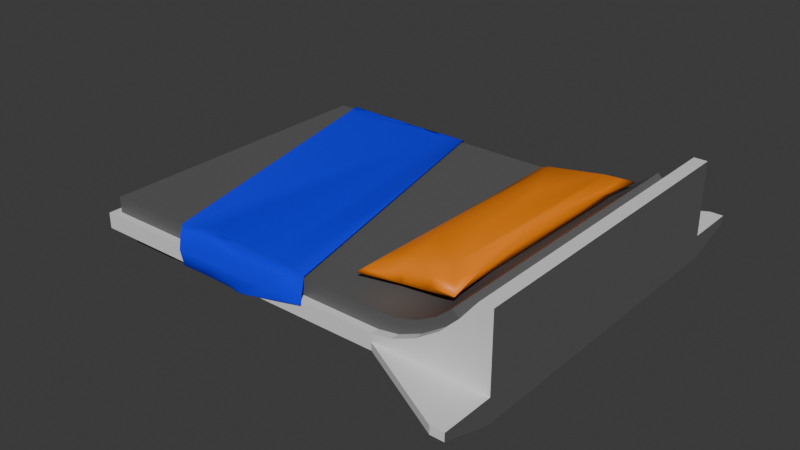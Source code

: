 # Source: bed5.blend  (saved by Blender 4.1.24; exported with 4.5.12 LTS)
import bpy
from mathutils import Matrix  # noqa: F401  (used for matrix-valued properties, if any)

bpy.ops.wm.read_factory_settings(use_empty=True)
scene = bpy.context.scene
scene.name = 'Scene'

# ---- collections
col_collection = bpy.data.collections.new('Collection'); scene.collection.children.link(col_collection)

# ---- materials (node trees are filled in below, after node groups)
mat_material = bpy.data.materials.new('Material')
mat_material.alpha_threshold = 0.0
mat_material.use_transparent_shadow = False
mat_material.roughness = 0.5
mat_material.line_color = (0.0, 0.0, 0.0, 1.0)
mat_material_001 = bpy.data.materials.new('Material.001')
mat_material_001.use_transparent_shadow = False
mat_material_002 = bpy.data.materials.new('Material.002')
mat_material_002.use_transparent_shadow = False
mat_material_003 = bpy.data.materials.new('Material.003')
mat_material_003.use_transparent_shadow = False

# ---- material node trees
mat_material.use_nodes = True; mat_material.node_tree.nodes.clear()
_N = mat_material.node_tree.nodes; _L = mat_material.node_tree.links
n0 = _N.new('ShaderNodeOutputMaterial'); n0.name = 'Material Output'; n0.location = (300, 300)
n1 = _N.new('ShaderNodeBsdfPrincipled'); n1.name = 'Principled BSDF'; n1.location = (10, 300)
n1.inputs[0].default_value = (0.0, 0.0, 1.0, 1.0)
n1.inputs[3].default_value = 1.45
_L.new(n1.outputs[0], n0.inputs[0])
n0.is_active_output = True
mat_material_001.use_nodes = True; mat_material_001.node_tree.nodes.clear()
_N = mat_material_001.node_tree.nodes; _L = mat_material_001.node_tree.links
n0 = _N.new('ShaderNodeBsdfPrincipled'); n0.name = 'Principled BSDF'; n0.location = (10, 300)
n0.inputs[0].default_value = (0.116, 0.116, 0.116, 0.3)
n1 = _N.new('ShaderNodeOutputMaterial'); n1.name = 'Material Output'; n1.location = (300, 300)
_L.new(n0.outputs[0], n1.inputs[0])
n1.is_active_output = True
mat_material_002.use_nodes = True; mat_material_002.node_tree.nodes.clear()
_N = mat_material_002.node_tree.nodes; _L = mat_material_002.node_tree.links
n0 = _N.new('ShaderNodeBsdfPrincipled'); n0.name = 'Principled BSDF'; n0.location = (10, 300)
n0.inputs[0].default_value = (1.0, 0.25, 0.0, 1.0)
n1 = _N.new('ShaderNodeOutputMaterial'); n1.name = 'Material Output'; n1.location = (300, 300)
_L.new(n0.outputs[0], n1.inputs[0])
n1.is_active_output = True
mat_material_003.use_nodes = True; mat_material_003.node_tree.nodes.clear()
_N = mat_material_003.node_tree.nodes; _L = mat_material_003.node_tree.links
n0 = _N.new('ShaderNodeBsdfPrincipled'); n0.name = 'Principled BSDF'; n0.location = (10, 300)
n1 = _N.new('ShaderNodeOutputMaterial'); n1.name = 'Material Output'; n1.location = (300, 300)
_L.new(n0.outputs[0], n1.inputs[0])
n1.is_active_output = True

# ---- world
world_world = bpy.data.worlds.new('World'); scene.world = world_world
world_world.use_nodes = True; world_world.node_tree.nodes.clear()
_N = world_world.node_tree.nodes; _L = world_world.node_tree.links
n0 = _N.new('ShaderNodeOutputWorld'); n0.name = 'World Output'; n0.location = (300, 300)
n1 = _N.new('ShaderNodeBackground'); n1.name = 'Background'; n1.location = (10, 300)
n1.inputs[0].default_value = (0.05088, 0.05088, 0.05088, 1.0)
_L.new(n1.outputs[0], n0.inputs[0])
n0.is_active_output = True
world_world.color = (0.05088, 0.05088, 0.05088)
world_world.use_sun_shadow = False
world_world.sun_shadow_jitter_overblur = 0.0

# ---- meshes
me_cube_001 = bpy.data.meshes.new('Cube.001')
me_cube_001.from_pydata([(-3.7, -2.754, -0.15), (4.0, -3.054, -0.45), (4.0, -3.054, 1.4), (-0.375, -2.754, -0.15), (3.698, -3.054, 1.022), (2.125, -3.054, 0.15), (3.364, -3.054, 0.6885), (2.948, -3.054, 0.4055), (2.513, -3.054, 0.2164), (4.25, -3.054, -0.45), (4.25, -3.054, 1.4), (2.125, -3.054, 0.0), (4.25, -3.054, 0.0), (4.0, -4.054, 0.0), (4.0, -4.054, -0.15), (4.25, -4.054, 0.0), (4.25, -4.054, -0.15), (-4.0, -3.054, 0.15), (-4.0, 0.0, -0.15), (4.0, 0.0, -0.45), (4.0, 0.0, 1.4), (2.125, 0.0, -0.15), (2.125, 0.0, 0.15), (2.513, 0.0, 0.2164), (2.948, 0.0, 0.4055), (3.364, 0.0, 0.6885), (3.698, 0.0, 1.022), (4.25, 0.0, -0.45), (4.25, 0.0, 1.4), (-4.0, 0.0, 0.15), (-4.0, -3.054, -0.15), (-3.7, -2.5, -0.15), (2.125, -3.054, -0.15), (-0.375, -2.5, -0.15), (-3.7, -2.5, -0.45), (-3.7, -2.754, -0.45), (-0.9375, -3.054, 0.15), (-0.9375, 0.0, 0.15), (-1.304, -2.5, -0.3176), (-2.783, -2.5, -0.45), (-2.041, -2.5, -0.4112), (-2.783, -2.754, -0.45), (-1.304, -2.754, -0.3176), (-2.041, -2.754, -0.4112)], [], [(20, 2, 10, 28), (32, 11, 12, 10, 2, 4, 6, 7, 8, 5, 36, 17, 30), (43, 42, 3, 0, 35, 41), (22, 5, 8, 23), (23, 8, 7, 24), (24, 7, 6, 25), (25, 6, 4, 26), (20, 26, 4, 2), (27, 28, 10, 12, 15, 16, 9), (32, 1, 14), (21, 19, 1, 32), (13, 11, 32, 14), (13, 14, 16, 15), (1, 9, 16, 14), (37, 29, 17, 36), (30, 17, 29, 18), (1, 19, 27, 9), (31, 0, 30, 18), (3, 33, 31, 18, 21, 32, 30, 0), (0, 31, 34, 35), (38, 33, 3, 42), (40, 39, 34, 31, 33, 38), (22, 37, 36, 5), (38, 42, 43, 40), (40, 43, 41, 39), (34, 39, 41, 35), (12, 11, 13, 15)])
me_cube_001.polygons.foreach_set('material_index', [3, 3, 1, 3, 3, 3, 3, 3, 1, 1, 1, 3, 3, 1, 3, 3, 1, 3, 3, 1, 1, 1, 3, 1, 1, 1, 3])
_uv = me_cube_001.uv_layers.new(name='UVMap')
_uv.uv.foreach_set('vector', [0.625, 0.625, 0.625, 0.75, 0.625, 0.75, 0.625, 0.625, 0.375, 0.8086, 0.5, 0.8086, 0.3992, 0.75, 0.625, 0.75, 0.625, 0.75, 0.625, 0.7812, 1.074, 0.7699, 0.625, 0.7829, 0.625, 0.7965, 0.625, 0.8086, 0.625, 0.9043, 0.625, 1.0, 0.375, 1.0, 0.2206, 0.6927, 0.2436, 0.6927, 0.2727, 0.6927, 0.1688, 0.6927, 0.1688, 0.6927, 0.1974, 0.6927, 0.6836, 0.625, 0.6836, 0.75, 0.6715, 0.75, 0.6715, 0.625, 0.6715, 0.625, 0.6715, 0.75, 0.6562, 0.75, 0.6562, 0.625, 0.6562, 0.625, 0.6562, 0.75, 0.6436, 0.75, 0.6436, 0.625, 0.6436, 0.625, 0.6436, 0.75, 0.6344, 0.75, 0.6344, 0.625, 0.625, 0.625, 0.6344, 0.625, 0.6344, 0.75, 0.625, 0.75, 0.375, 0.625, 0.625, 0.625, 0.625, 0.75, 0.3992, 0.75, 0.3992, 0.75, 0.375, 0.75, 0.375, 0.75, 0.3164, 0.75, 0.375, 0.75, 0.375, 0.75, 0.3164, 0.625, 0.375, 0.625, 0.375, 0.75, 0.3164, 0.75, 0.3992, 0.75, 0.5, 0.8086, 0.375, 0.8086, 0.375, 0.75, 0.3992, 0.75, 0.375, 0.75, 0.375, 0.75, 0.3992, 0.75, 0.375, 0.75, 0.375, 0.75, 0.375, 0.75, 0.375, 0.75, 0.7793, 0.625, 0.875, 0.625, 0.875, 0.75, 0.7793, 0.75, 0.375, 0.0, 0.625, 0.0, 0.625, 0.125, 0.375, 0.125, 0.375, 0.75, 0.375, 0.625, 0.375, 0.625, 0.375, 0.75, 0.1688, 0.6823, 0.1688, 0.6927, 0.125, 0.75, 0.125, 0.625, 0.2727, 0.6927, 0.2727, 0.6823, 0.1688, 0.6823, 0.125, 0.625, 0.3164, 0.625, 0.3164, 0.75, 0.125, 0.75, 0.1688, 0.6927, 0.1688, 0.6927, 0.1688, 0.6823, 0.1688, 0.6823, 0.1688, 0.6927, 0.2436, 0.6823, 0.2727, 0.6823, 0.2727, 0.6927, 0.2436, 0.6927, 0.2208, 0.6823, 0.1974, 0.6823, 0.1688, 0.6823, 0.1688, 0.6823, 0.2727, 0.6823, 0.2436, 0.6823, 0.6836, 0.625, 0.7793, 0.625, 0.7793, 0.75, 0.6836, 0.75, 0.2436, 0.6823, 0.2436, 0.6927, 0.2207, 0.6927, 0.2207, 0.6823, 0.2207, 0.6823, 0.2207, 0.6927, 0.1974, 0.6927, 0.1974, 0.6823, 0.1688, 0.6823, 0.1974, 0.6823, 0.1974, 0.6927, 0.1688, 0.6927, 0.3992, 0.75, 0.5, 0.8086, 0.3992, 0.75, 0.3992, 0.75])
me_cube_001.materials.append(mat_material)
me_cube_001.materials.append(mat_material_001)
me_cube_001.materials.append(mat_material_002)
me_cube_001.materials.append(mat_material_003)
me_cube_001.update()
me_cube_002 = bpy.data.meshes.new('Cube.002')
me_cube_002.from_pydata([(-3.847, -2.902, -0.05), (-3.847, -2.902, 0.25), (-3.847, 2.902, -0.05), (-3.847, 2.902, 0.25), (2.125, -2.902, -0.05), (2.125, -2.902, 0.25), (2.125, 2.902, -0.05), (2.125, 2.902, 0.25), (2.125, 2.902, 0.25), (2.125, 2.902, -0.05), (2.125, -2.902, -0.05), (2.125, -2.902, 0.25), (2.496, 2.902, 0.2836), (2.558, 2.902, -0.009958), (2.558, -2.902, -0.009958), (2.496, -2.902, 0.2836), (2.853, 2.902, 0.3928), (2.973, 2.902, 0.1181), (2.973, -2.902, 0.1181), (2.853, -2.902, 0.3928), (3.179, 2.902, 0.5729), (3.353, 2.902, 0.3288), (3.353, -2.902, 0.3288), (3.179, -2.902, 0.5729), (3.461, 2.902, 0.8161), (3.682, 2.902, 0.6132), (3.682, -2.902, 0.6132), (3.461, -2.902, 0.8161)], [], [(0, 1, 3, 2), (2, 3, 7, 6), (6, 7, 8, 9), (4, 5, 1, 0), (2, 6, 4, 0), (7, 3, 1, 5), (11, 10, 14, 15), (5, 4, 10, 11), (4, 6, 9, 10), (7, 5, 11, 8), (12, 15, 19, 16), (10, 9, 13, 14), (8, 11, 15, 12), (9, 8, 12, 13), (16, 19, 23, 20), (13, 12, 16, 17), (15, 14, 18, 19), (14, 13, 17, 18), (23, 22, 26, 27), (17, 16, 20, 21), (19, 18, 22, 23), (18, 17, 21, 22), (25, 24, 27, 26), (22, 21, 25, 26), (20, 23, 27, 24), (21, 20, 24, 25)])
me_cube_002.polygons.foreach_set('use_smooth', [True] * 26)
_k = set([(0, 1), (0, 2), (0, 4), (1, 3), (1, 5), (2, 3), (2, 6), (3, 7), (4, 5), (4, 6), (6, 7), (8, 9), (8, 12), (9, 10), (9, 13), (10, 11), (10, 14), (11, 15), (12, 16), (13, 17), (14, 18), (15, 19), (16, 20), (17, 21), (18, 22), (19, 23), (20, 24), (21, 25), (22, 26), (23, 27), (24, 25), (24, 27), (25, 26), (26, 27)])
me_cube_002.attributes.new('sharp_edge', 'BOOLEAN', 'EDGE').data.foreach_set('value', [ (min(e.vertices), max(e.vertices)) in _k for e in me_cube_002.edges])
_uv = me_cube_002.uv_layers.new(name='UVMap')
_uv.uv.foreach_set('vector', [0.375, 0.0, 0.625, 0.0, 0.625, 0.25, 0.375, 0.25, 0.375, 0.25, 0.625, 0.25, 0.625, 0.5, 0.375, 0.5, 0.375, 0.5, 0.625, 0.5, 0.625, 0.5, 0.375, 0.5, 0.375, 0.75, 0.625, 0.75, 0.625, 1.0, 0.375, 1.0, 0.125, 0.5, 0.375, 0.5, 0.375, 0.75, 0.125, 0.75, 0.625, 0.5, 0.875, 0.5, 0.875, 0.75, 0.625, 0.75, 0.625, 0.75, 0.375, 0.75, 0.375, 0.75, 0.625, 0.75, 0.625, 0.75, 0.375, 0.75, 0.375, 0.75, 0.625, 0.75, 0.375, 0.75, 0.375, 0.5, 0.375, 0.5, 0.375, 0.75, 0.625, 0.5, 0.625, 0.75, 0.625, 0.75, 0.625, 0.5, 0.625, 0.5, 0.625, 0.75, 0.625, 0.75, 0.625, 0.5, 0.375, 0.75, 0.375, 0.5, 0.375, 0.5, 0.375, 0.75, 0.625, 0.5, 0.625, 0.75, 0.625, 0.75, 0.625, 0.5, 0.375, 0.5, 0.625, 0.5, 0.625, 0.5, 0.375, 0.5, 0.625, 0.5, 0.625, 0.75, 0.625, 0.75, 0.625, 0.5, 0.375, 0.5, 0.625, 0.5, 0.625, 0.5, 0.375, 0.5, 0.625, 0.75, 0.375, 0.75, 0.375, 0.75, 0.625, 0.75, 0.375, 0.75, 0.375, 0.5, 0.375, 0.5, 0.375, 0.75, 0.625, 0.75, 0.375, 0.75, 0.375, 0.75, 0.625, 0.75, 0.375, 0.5, 0.625, 0.5, 0.625, 0.5, 0.375, 0.5, 0.625, 0.75, 0.375, 0.75, 0.375, 0.75, 0.625, 0.75, 0.375, 0.75, 0.375, 0.5, 0.375, 0.5, 0.375, 0.75, 0.375, 0.5, 0.625, 0.5, 0.625, 0.75, 0.375, 0.75, 0.375, 0.75, 0.375, 0.5, 0.375, 0.5, 0.375, 0.75, 0.625, 0.5, 0.625, 0.75, 0.625, 0.75, 0.625, 0.5, 0.375, 0.5, 0.625, 0.5, 0.625, 0.5, 0.375, 0.5])
me_cube_002.materials.append(mat_material_001)
me_cube_002.update()
me_plane = bpy.data.meshes.new('Plane')
me_plane.from_pydata([(0.9617, -2.506, 0.4128), (-0.7397, -1.197, 0.4103), (0.8205, 1.645, 0.4156), (1.011, 2.486, 0.3986), (-0.7731, 1.777, 0.4047), (-0.7033, 0.6873, 0.4141), (0.7782, -1.554, 0.4402), (0.7399, -0.3445, 0.4113), (-0.9555, -2.476, 0.4076), (-0.454, -2.375, 0.4004), (-0.033, -2.355, 0.4053), (0.2623, -2.268, 0.2498), (0.4347, -2.379, 0.3874), (0.3237, 2.232, 0.249), (0.1205, 2.331, 0.3361), (-0.2235, 2.287, 0.3529), (-0.3983, 2.379, 0.3845), (-0.9223, 2.506, 0.3924), (0.5506, 2.395, 0.4265), (0.809, -2.307, 0.5189), (0.3076, -2.264, 0.5369), (-0.203, -2.246, 0.533), (-0.8477, -2.415, 0.4753), (0.5767, -1.998, 0.6426), (-0.1668, -2.031, 0.6638), (-0.5992, -2.001, 0.6225), (-0.172, -1.39, 0.7463), (0.6593, -0.009192, 0.559), (0.3326, -0.8222, 0.7494), (-0.7635, -1.547, 0.4708), (-0.5827, 0.6287, 0.6082), (-0.3257, 0.295, 0.7413), (-0.03334, 1.166, 0.7728), (0.2168, 0.694, 0.7701), (-0.424, 2.038, 0.6557), (0.8554, 2.285, 0.5158), (-0.7406, 2.237, 0.5327), (0.6502, 2.114, 0.6175), (0.2948, 2.254, 0.5144), (-0.1947, 2.254, 0.5478), (-0.7249, 2.421, 0.4682), (-0.2589, -2.261, 0.264), (-0.7889, -2.264, 0.2837), (0.2001, -2.066, 0.1452), (0.8698, -2.441, 0.3481), (0.2112, -1.701, 0.09047), (0.5918, -2.001, 0.1816), (0.6985, -1.275, 0.271), (-0.5708, -1.943, 0.1741), (-0.6646, -1.048, 0.2717), (-0.317, 0.8021, 0.0877), (0.3894, 1.285, 0.09687), (0.7456, 1.072, 0.3114), (-0.5529, 2.095, 0.1907), (0.2508, 1.991, 0.1331), (-0.6899, 2.142, 0.2623), (-0.304, 2.211, 0.2224), (0.7275, 2.207, 0.2384)], [], [(6, 27, 19), (27, 2, 35), (52, 7, 47), (55, 56, 53), (53, 56, 54), (13, 57, 54), (54, 51, 50), (4, 55, 5), (55, 53, 49), (53, 50, 48), (50, 51, 45), (1, 49, 42), (1, 42, 8), (42, 48, 43), (41, 43, 11), (11, 44, 12), (37, 18, 38), (37, 35, 18), (4, 36, 17), (32, 37, 34), (30, 4, 5), (33, 37, 32), (34, 36, 30), (32, 34, 31), (1, 30, 5), (27, 37, 23), (28, 32, 26), (22, 25, 29), (23, 26, 24), (22, 29, 8), (20, 21, 10), (13, 14, 38), (9, 22, 8), (10, 21, 41), (12, 0, 20), (15, 16, 39), (35, 3, 18), (13, 18, 57), (0, 44, 6), (44, 7, 6), (52, 2, 7), (1, 8, 29), (19, 0, 6), (6, 7, 27), (27, 7, 2), (2, 3, 35), (47, 7, 44), (52, 57, 2), (57, 3, 2), (4, 17, 55), (54, 56, 14), (14, 13, 54), (46, 44, 11, 43), (51, 54, 57), (53, 54, 50), (5, 55, 49), (49, 53, 48), (51, 57, 46), (46, 57, 52), (1, 5, 49), (46, 52, 47), (45, 51, 46), (48, 50, 45), (42, 49, 48), (46, 47, 44), (48, 45, 43), (45, 46, 43), (41, 42, 43), (41, 9, 8, 42), (39, 40, 36, 34), (10, 41, 11), (38, 39, 34, 37), (24, 25, 22, 21), (4, 30, 36), (37, 27, 35), (31, 34, 30), (33, 28, 37), (28, 33, 32), (23, 37, 28), (31, 26, 32), (1, 29, 30), (30, 25, 31), (25, 26, 31), (29, 25, 30), (23, 28, 26), (19, 27, 23), (25, 24, 26), (39, 38, 14, 15), (21, 20, 24), (20, 23, 24), (20, 19, 23), (22, 9, 21), (0, 19, 20), (18, 13, 38), (44, 0, 12), (41, 21, 9), (10, 11, 20), (11, 12, 20), (56, 55, 17, 16), (16, 17, 40), (17, 36, 40), (39, 16, 40), (56, 16, 15), (56, 15, 14), (57, 18, 3)])
me_plane.polygons.foreach_set('use_smooth', [True] * 105)
_uv = me_plane.uv_layers.new(name='UVMap')
_uv.uv.foreach_set('vector', [1.0, 0.1919, 0.9091, 0.4999, 0.907, 0.04072, 0.9091, 0.4999, 1.0, 0.8346, 0.9147, 0.9574, 0.9531, 0.7228, 1.0, 0.4326, 0.9091, 0.2454, 0.09091, 0.9296, 0.328, 0.96, 0.1954, 0.9096, 0.1954, 0.9096, 0.328, 0.96, 0.6118, 0.9079, 0.6648, 0.9746, 0.8662, 0.9346, 0.6118, 0.9079, 0.6118, 0.9079, 0.684, 0.7674, 0.4, 0.6911, 0.0, 0.8541, 0.09091, 0.9296, 0.0, 0.6383, 0.09091, 0.9296, 0.1954, 0.9096, 0.09091, 0.2885, 0.1954, 0.9096, 0.4, 0.6911, 0.3329, 0.1486, 0.4, 0.6911, 0.684, 0.7674, 0.562, 0.174, 0.0, 0.26, 0.09091, 0.2885, 0.1086, 0.04516, 0.0, 0.26, 0.1086, 0.04516, 0.003021, 0.001886, 0.1086, 0.04516, 0.3329, 0.1486, 0.5997, 0.08, 0.366, 0.008994, 0.5997, 0.08, 0.6569, 0.02551, 0.6569, 0.02551, 0.908, 0.01226, 0.7263, 0.0, 0.7726, 0.8868, 0.7282, 0.9969, 0.6204, 0.9911, 0.7726, 0.8868, 0.9147, 0.9574, 0.7282, 0.9969, 0.0, 0.8541, 0.1167, 0.9493, 0.001896, 0.9987, 0.476, 0.7329, 0.7726, 0.8868, 0.3249, 0.8959, 0.1082, 0.6246, 0.0, 0.8541, 0.0, 0.6383, 0.5958, 0.6409, 0.7726, 0.8868, 0.476, 0.7329, 0.3249, 0.8959, 0.1167, 0.9493, 0.1082, 0.6246, 0.476, 0.7329, 0.3249, 0.8959, 0.3126, 0.56, 0.0, 0.26, 0.1082, 0.6246, 0.0, 0.6383, 0.9091, 0.4999, 0.7726, 0.8868, 0.7718, 0.105, 0.6646, 0.3261, 0.476, 0.7329, 0.4227, 0.2216, 0.09525, 0.01026, 0.2131, 0.1019, 0.02292, 0.1881, 0.7718, 0.105, 0.4227, 0.2216, 0.4204, 0.08557, 0.09525, 0.01026, 0.02292, 0.1881, 0.003021, 0.001886, 0.666, 0.01082, 0.3708, 0.01963, 0.4894, 0.0, 0.6648, 0.9746, 0.5455, 0.9951, 0.6204, 0.9911, 0.2692, 0.0, 0.09525, 0.01026, 0.003021, 0.001886, 0.4894, 0.0, 0.3708, 0.01963, 0.366, 0.008994, 0.7263, 0.0, 0.9978, 0.001004, 0.666, 0.01082, 0.3665, 1.0, 0.2751, 1.0, 0.3536, 0.9816, 0.9147, 0.9574, 0.9954, 1.0, 0.7282, 0.9969, 0.6648, 0.9746, 0.7282, 0.9969, 0.8662, 0.9346, 0.9978, 0.001004, 0.908, 0.01226, 1.0, 0.1919, 0.908, 0.01226, 1.0, 0.4326, 1.0, 0.1919, 0.9531, 0.7228, 1.0, 0.8346, 1.0, 0.4326, 0.0, 0.26, 0.003021, 0.001886, 0.02292, 0.1881, 0.907, 0.04072, 0.9978, 0.001004, 1.0, 0.1919, 1.0, 0.1919, 1.0, 0.4326, 0.9091, 0.4999, 0.9091, 0.4999, 1.0, 0.4326, 1.0, 0.8346, 1.0, 0.8346, 0.9954, 1.0, 0.9147, 0.9574, 0.9091, 0.2454, 1.0, 0.4326, 0.908, 0.01226, 0.9531, 0.7228, 0.8662, 0.9346, 1.0, 0.8346, 0.8662, 0.9346, 0.9954, 1.0, 1.0, 0.8346, 0.0, 0.8541, 0.001896, 0.9987, 0.09091, 0.9296, 0.6118, 0.9079, 0.328, 0.96, 0.5455, 0.9951, 0.5455, 0.9951, 0.6648, 0.9746, 0.6118, 0.9079, 0.8022, 0.1032, 0.908, 0.01226, 0.6569, 0.02551, 0.5997, 0.08, 0.684, 0.7674, 0.6118, 0.9079, 0.8662, 0.9346, 0.1954, 0.9096, 0.6118, 0.9079, 0.4, 0.6911, 0.0, 0.6383, 0.09091, 0.9296, 0.09091, 0.2885, 0.09091, 0.2885, 0.1954, 0.9096, 0.3329, 0.1486, 0.684, 0.7674, 0.8662, 0.9346, 0.8022, 0.1032, 0.8022, 0.1032, 0.8662, 0.9346, 0.9531, 0.7228, 0.0, 0.26, 0.0, 0.6383, 0.09091, 0.2885, 0.8022, 0.1032, 0.9531, 0.7228, 0.9091, 0.2454, 0.562, 0.174, 0.684, 0.7674, 0.8022, 0.1032, 0.3329, 0.1486, 0.4, 0.6911, 0.562, 0.174, 0.1086, 0.04516, 0.09091, 0.2885, 0.3329, 0.1486, 0.8022, 0.1032, 0.9091, 0.2454, 0.908, 0.01226, 0.3329, 0.1486, 0.562, 0.174, 0.5997, 0.08, 0.562, 0.174, 0.8022, 0.1032, 0.5997, 0.08, 0.366, 0.008994, 0.1086, 0.04516, 0.5997, 0.08, 0.366, 0.008994, 0.2692, 0.0, 0.003021, 0.001886, 0.1086, 0.04516, 0.3536, 0.9816, 0.09459, 0.9969, 0.1167, 0.9493, 0.3249, 0.8959, 0.4894, 0.0, 0.366, 0.008994, 0.6569, 0.02551, 0.6204, 0.9911, 0.3536, 0.9816, 0.3249, 0.8959, 0.7726, 0.8868, 0.4204, 0.08557, 0.2131, 0.1019, 0.09525, 0.01026, 0.3708, 0.01963, 0.0, 0.8541, 0.1082, 0.6246, 0.1167, 0.9493, 0.7726, 0.8868, 0.9091, 0.4999, 0.9147, 0.9574, 0.3126, 0.56, 0.3249, 0.8959, 0.1082, 0.6246, 0.5958, 0.6409, 0.6646, 0.3261, 0.7726, 0.8868, 0.6646, 0.3261, 0.5958, 0.6409, 0.476, 0.7329, 0.7718, 0.105, 0.7726, 0.8868, 0.6646, 0.3261, 0.3126, 0.56, 0.4227, 0.2216, 0.476, 0.7329, 0.0, 0.26, 0.02292, 0.1881, 0.1082, 0.6246, 0.1082, 0.6246, 0.2131, 0.1019, 0.3126, 0.56, 0.2131, 0.1019, 0.4227, 0.2216, 0.3126, 0.56, 0.02292, 0.1881, 0.2131, 0.1019, 0.1082, 0.6246, 0.7718, 0.105, 0.6646, 0.3261, 0.4227, 0.2216, 0.907, 0.04072, 0.9091, 0.4999, 0.7718, 0.105, 0.2131, 0.1019, 0.4204, 0.08557, 0.4227, 0.2216, 0.3536, 0.9816, 0.6204, 0.9911, 0.5455, 0.9951, 0.3665, 1.0, 0.3708, 0.01963, 0.666, 0.01082, 0.4204, 0.08557, 0.666, 0.01082, 0.7718, 0.105, 0.4204, 0.08557, 0.666, 0.01082, 0.907, 0.04072, 0.7718, 0.105, 0.09525, 0.01026, 0.2692, 0.0, 0.3708, 0.01963, 0.9978, 0.001004, 0.907, 0.04072, 0.666, 0.01082, 0.7282, 0.9969, 0.6648, 0.9746, 0.6204, 0.9911, 0.908, 0.01226, 0.9978, 0.001004, 0.7263, 0.0, 0.366, 0.008994, 0.3708, 0.01963, 0.2692, 0.0, 0.4894, 0.0, 0.6569, 0.02551, 0.666, 0.01082, 0.6569, 0.02551, 0.7263, 0.0, 0.666, 0.01082, 0.328, 0.96, 0.09091, 0.9296, 0.001896, 0.9987, 0.2751, 1.0, 0.2751, 1.0, 0.001896, 0.9987, 0.09459, 0.9969, 0.001896, 0.9987, 0.1167, 0.9493, 0.09459, 0.9969, 0.3536, 0.9816, 0.2751, 1.0, 0.09459, 0.9969, 0.328, 0.96, 0.2751, 1.0, 0.3665, 1.0, 0.328, 0.96, 0.3665, 1.0, 0.5455, 0.9951, 0.8662, 0.9346, 0.7282, 0.9969, 0.9954, 1.0])
me_plane.materials.append(mat_material_002)
me_plane.update()
me_plane_001 = bpy.data.meshes.new('Plane.001')
me_plane_001.from_pydata([(-0.1368, -0.6577, -1.53), (0.9083, 0.7334, -0.8145), (-0.903, 0.8274, -0.1998), (-0.3371, -0.7148, -0.909), (-0.3134, -0.7331, -1.026), (-0.2731, -0.7485, -1.209), (-0.221, -0.7346, -1.403), (0.1336, -0.6881, -1.495), (0.4707, -0.7281, -1.458), (0.5575, -0.7386, -1.447), (0.6674, -0.7533, -1.446), (0.8321, -0.7719, -1.417), (1.024, -0.7813, -1.371), (1.474, -0.8083, -1.266), (1.763, -0.8236, -1.199), (1.121, 0.7778, -0.2665), (0.9734, 0.7799, -0.774), (0.7502, 0.764, -0.8585), (0.6171, 0.7841, -0.8439), (0.271, 0.8355, -0.8184), (0.07078, 0.8591, -0.7808), (-0.7327, 0.894, -0.5836), (-0.9757, 0.9075, -0.5291), (-0.1634, -0.6773, -1.468), (0.1137, -0.726, -1.428), (0.2791, -0.702, -1.462), (0.5493, -0.773, -1.356), (1.195, -0.8, -1.177), (1.7, -0.7839, -0.9005), (0.2006, -0.7556, -1.388), (1.289, -0.7885, -1.048), (1.514, -0.7863, -0.9136), (0.4921, -0.7753, -1.181), (0.5642, -0.7586, -1.043), (1.137, -0.7729, -0.9177), (1.455, -0.7565, -0.8867), (0.01917, -0.7363, -1.029), (0.78, -0.7564, -0.9071), (1.132, -0.7408, -0.8901), (0.426, -0.7444, -0.9088), (0.7235, -0.7283, -0.8846), (0.06981, -0.7344, -0.9226), (0.08942, -0.7223, -0.9), (0.3437, -0.7179, -0.8803), (-0.02193, -0.7065, -0.8794), (0.4667, -0.7078, -0.8921), (0.03221, -0.6678, -0.8805), (-0.885, 0.7671, -0.2367), (0.7482, 0.7636, -0.2031), (0.8135, 0.7453, -0.2101), (1.135, 0.7485, -0.2072), (0.4898, 0.7557, -0.202), (0.1276, 0.7688, -0.2047), (0.3673, 0.7739, -0.2042), (0.5467, 0.7837, -0.2228), (-0.3352, 0.79, -0.2075), (0.0118, 0.7916, -0.2053), (0.2152, 0.8001, -0.2287), (0.8169, 0.7887, -0.3147), (-0.5993, 0.7947, -0.2009), (-0.3271, 0.8071, -0.2096), (0.404, 0.8118, -0.3392), (0.7482, 0.8288, -0.4426), (-0.7123, 0.8201, -0.2058), (0.09287, 0.8458, -0.4169), (0.4705, 0.8513, -0.6448), (1.042, 0.8303, -0.6356), (1.015, 0.8141, -0.7178), (-0.3927, 0.8667, -0.4355), (0.527, 0.8406, -0.7158), (0.7931, 0.7572, -0.8533)], [], [(24, 29, 6), (28, 31, 30), (30, 34, 33), (32, 36, 5), (33, 37, 39), (34, 38, 37), (41, 43, 42), (45, 40, 37, 38, 35, 28, 50, 49, 47, 3, 46), (47, 49, 53), (47, 53, 52), (47, 52, 55), (49, 48, 51), (51, 54, 53), (58, 15, 62), (47, 59, 63), (55, 60, 59), (58, 62, 61), (62, 65, 64), (63, 68, 22), (64, 21, 68), (67, 17, 18), (0, 24, 23), (8, 26, 29), (13, 27, 12), (14, 27, 13), (65, 19, 20), (68, 21, 22), (24, 25, 29), (32, 26, 27), (26, 11, 27), (11, 12, 27), (27, 28, 30), (30, 31, 34), (6, 29, 5), (29, 32, 5), (33, 34, 37), (34, 31, 35), (32, 33, 36), (34, 35, 38), (31, 28, 35), (40, 39, 37), (4, 36, 41), (43, 41, 39), (39, 40, 45), (44, 41, 42), (42, 43, 45), (43, 39, 45), (46, 44, 42), (42, 45, 46), (51, 53, 49), (49, 50, 48), (55, 52, 56), (51, 48, 54), (54, 48, 58), (48, 15, 58), (52, 53, 57), (61, 54, 58), (47, 55, 59), (60, 55, 56), (64, 56, 61), (56, 57, 61), (15, 66, 62), (63, 59, 60), (68, 60, 64), (60, 56, 64), (61, 62, 64), (68, 63, 60), (62, 67, 65), (62, 66, 67), (2, 63, 22), (64, 65, 21), (65, 20, 21), (69, 67, 18), (70, 67, 16), (0, 7, 24), (7, 25, 24), (25, 8, 29), (8, 9, 26), (9, 10, 26), (26, 10, 11), (14, 28, 27), (1, 70, 16), (65, 69, 19), (30, 33, 32, 27), (47, 63, 2), (24, 6, 23), (32, 29, 26), (33, 39, 41, 36), (4, 5, 36), (4, 41, 44, 3), (46, 3, 44), (15, 48, 50), (57, 56, 52), (54, 57, 53), (61, 57, 54), (67, 69, 65), (70, 17, 67), (18, 19, 69)])
me_plane_001.polygons.foreach_set('use_smooth', [True] * 98)
_uv = me_plane_001.uv_layers.new(name='UVMap')
_uv.uv.foreach_set('vector', [0.1494, 0.01837, 0.211, 0.0323, -0.0001718, 0.04716, 1.0, 0.0612, 0.9074, 0.06166, 0.7845, 0.04754, 0.7845, 0.04754, 0.7194, 0.0757, 0.4308, 0.07946, 0.3681, 0.05711, 0.1656, 0.1059, 0.003341, 0.0721, 0.4308, 0.07946, 0.5466, 0.09348, 0.3712, 0.109, 0.7194, 0.0757, 0.7216, 0.09674, 0.5466, 0.09348, 0.1982, 0.1205, 0.3378, 0.125, 0.2107, 0.1274, 0.404, 0.1329, 0.5212, 0.1146, 0.5466, 0.09348, 0.7216, 0.09674, 0.883, 0.08349, 1.0, 0.0612, 0.9994, 0.8421, 0.8386, 0.8421, 0.000373, 0.8994, 0.0008748, 0.1437, 0.1912, 0.1577, 0.000373, 0.8994, 0.8386, 0.8421, 0.6259, 0.8749, 0.000373, 0.8994, 0.6259, 0.8749, 0.5038, 0.873, 0.000373, 0.8994, 0.5038, 0.873, 0.2764, 0.8891, 0.8386, 0.8421, 0.8082, 0.857, 0.6806, 0.8594, 0.6806, 0.8594, 0.7146, 0.8752, 0.6259, 0.8749, 0.8525, 0.878, 1.0, 0.8617, 0.8486, 0.9132, 0.000373, 0.8994, 0.1468, 0.9063, 0.09503, 0.9214, 0.2764, 0.8891, 0.2846, 0.9069, 0.1468, 0.9063, 0.8525, 0.878, 0.8486, 0.9132, 0.6494, 0.8968, 0.8486, 0.9132, 0.7178, 0.9618, 0.5127, 0.926, 0.09503, 0.9214, 0.2825, 0.9567, 1.373e-06, 1.0, 0.5127, 0.926, 0.1246, 1.0, 0.2825, 0.9567, 1.001, 0.9531, 0.9064, 0.9999, 0.835, 1.0, 2.266e-05, 0.0, 0.1494, 0.01837, -7.876e-05, 0.01572, 0.3231, 0.0, 0.3922, 0.02385, 0.211, 0.0323, 0.8496, 0.0, 0.7216, 0.02552, 0.6148, 7.854e-05, 1.0, 0.0, 0.7216, 0.02552, 0.8496, 0.0, 0.7178, 0.9618, 0.6475, 1.0, 0.5417, 1.0, 0.2825, 0.9567, 0.1246, 1.0, 1.373e-06, 1.0, 0.1494, 0.01837, 0.2207, -2.549e-06, 0.211, 0.0323, 0.3681, 0.05711, 0.3922, 0.02385, 0.7216, 0.02552, 0.3922, 0.02385, 0.515, 3.671e-05, 0.7216, 0.02552, 0.515, 3.671e-05, 0.6148, 7.854e-05, 0.7216, 0.02552, 0.7216, 0.02552, 1.0, 0.0612, 0.7845, 0.04754, 0.7845, 0.04754, 0.9074, 0.06166, 0.7194, 0.0757, -0.0001718, 0.04716, 0.211, 0.0323, 0.003341, 0.0721, 0.211, 0.0323, 0.3681, 0.05711, 0.003341, 0.0721, 0.4308, 0.07946, 0.7194, 0.0757, 0.5466, 0.09348, 0.7194, 0.0757, 0.9074, 0.06166, 0.883, 0.08349, 0.3681, 0.05711, 0.4308, 0.07946, 0.1656, 0.1059, 0.7194, 0.0757, 0.883, 0.08349, 0.7216, 0.09674, 0.9074, 0.06166, 1.0, 0.0612, 0.883, 0.08349, 0.5212, 0.1146, 0.3712, 0.109, 0.5466, 0.09348, 6.118e-05, 0.1169, 0.1656, 0.1059, 0.1982, 0.1205, 0.3378, 0.125, 0.1982, 0.1205, 0.3712, 0.109, 0.3712, 0.109, 0.5212, 0.1146, 0.404, 0.1329, 0.1586, 0.1406, 0.1982, 0.1205, 0.2107, 0.1274, 0.2107, 0.1274, 0.3378, 0.125, 0.404, 0.1329, 0.3378, 0.125, 0.3712, 0.109, 0.404, 0.1329, 0.1912, 0.1577, 0.1586, 0.1406, 0.2107, 0.1274, 0.2107, 0.1274, 0.404, 0.1329, 0.1912, 0.1577, 0.6806, 0.8594, 0.6259, 0.8749, 0.8386, 0.8421, 0.8386, 0.8421, 0.9994, 0.8421, 0.8082, 0.857, 0.2764, 0.8891, 0.5038, 0.873, 0.4455, 0.8816, 0.6806, 0.8594, 0.8082, 0.857, 0.7146, 0.8752, 0.7146, 0.8752, 0.8082, 0.857, 0.8525, 0.878, 0.8082, 0.857, 1.0, 0.8617, 0.8525, 0.878, 0.5038, 0.873, 0.6259, 0.8749, 0.5525, 0.8906, 0.6494, 0.8968, 0.7146, 0.8752, 0.8525, 0.878, 0.000373, 0.8994, 0.2764, 0.8891, 0.1468, 0.9063, 0.2846, 0.9069, 0.2764, 0.8891, 0.4455, 0.8816, 0.5127, 0.926, 0.4455, 0.8816, 0.6494, 0.8968, 0.4455, 0.8816, 0.5525, 0.8906, 0.6494, 0.8968, 1.0, 0.8617, 1.0, 0.9348, 0.8486, 0.9132, 0.09503, 0.9214, 0.1468, 0.9063, 0.2846, 0.9069, 0.2825, 0.9567, 0.2846, 0.9069, 0.5127, 0.926, 0.2846, 0.9069, 0.4455, 0.8816, 0.5127, 0.926, 0.6494, 0.8968, 0.8486, 0.9132, 0.5127, 0.926, 0.2825, 0.9567, 0.09503, 0.9214, 0.2846, 0.9069, 0.8486, 0.9132, 1.001, 0.9531, 0.7178, 0.9618, 0.8486, 0.9132, 1.0, 0.9348, 1.001, 0.9531, -0.0001867, 0.9248, 0.09503, 0.9214, 1.373e-06, 1.0, 0.5127, 0.926, 0.7178, 0.9618, 0.1246, 1.0, 0.7178, 0.9618, 0.5417, 1.0, 0.1246, 1.0, 0.761, 0.9716, 1.001, 0.9531, 0.835, 1.0, 0.94, 1.004, 1.001, 0.9531, 1.002, 0.974, 2.266e-05, 0.0, 0.1432, 0.0, 0.1494, 0.01837, 0.1432, 0.0, 0.2207, -2.549e-06, 0.1494, 0.01837, 0.2207, -2.549e-06, 0.3231, 0.0, 0.211, 0.0323, 0.3231, 0.0, 0.369, 0.0, 0.3922, 0.02385, 0.369, 0.0, 0.4285, 0.0, 0.3922, 0.02385, 0.3922, 0.02385, 0.4285, 0.0, 0.515, 3.671e-05, 1.0, 0.0, 1.0, 0.0612, 0.7216, 0.02552, 1.0, 1.0, 0.94, 1.004, 1.002, 0.974, 0.7178, 0.9618, 0.761, 0.9716, 0.6475, 1.0, 0.7845, 0.04754, 0.4308, 0.07946, 0.3681, 0.05711, 0.7216, 0.02552, 0.000373, 0.8994, 0.09503, 0.9214, -0.0001867, 0.9248, 0.1494, 0.01837, -0.0001718, 0.04716, -7.876e-05, 0.01572, 0.3681, 0.05711, 0.211, 0.0323, 0.3922, 0.02385, 0.4308, 0.07946, 0.3712, 0.109, 0.1982, 0.1205, 0.1656, 0.1059, 6.118e-05, 0.1169, 0.003341, 0.0721, 0.1656, 0.1059, 6.118e-05, 0.1169, 0.1982, 0.1205, 0.1586, 0.1406, 0.0008748, 0.1437, 0.1912, 0.1577, 0.0008748, 0.1437, 0.1586, 0.1406, 1.0, 0.8617, 0.8082, 0.857, 0.9994, 0.8421, 0.5525, 0.8906, 0.4455, 0.8816, 0.5038, 0.873, 0.7146, 0.8752, 0.5525, 0.8906, 0.6259, 0.8749, 0.6494, 0.8968, 0.5525, 0.8906, 0.7146, 0.8752, 1.001, 0.9531, 0.761, 0.9716, 0.7178, 0.9618, 0.94, 1.004, 0.9064, 0.9999, 1.001, 0.9531, 0.835, 1.0, 0.6475, 1.0, 0.761, 0.9716])
me_plane_001.materials.append(mat_material)
me_plane_001.update()

# ---- objects
ob_empty = bpy.data.objects.new('Empty', None)
ob_empty_001 = bpy.data.objects.new('Empty.001', None)
ob_cube = bpy.data.objects.new('Cube', me_cube_001)
ob_cube_001 = bpy.data.objects.new('Cube.001', me_cube_002)
ob_plane = bpy.data.objects.new('Plane', me_plane)
ob_plane_001 = bpy.data.objects.new('Plane.001', me_plane_001)

# ---- transforms, parenting, visibility, modifiers, constraints
ob_empty.location = (3.122, 19.5, 0.0)
ob_empty.rotation_euler = (1.571, -0.0, 0.0)
ob_empty.empty_display_type = 'IMAGE'
ob_empty.empty_display_size = 5.0
ob_empty_001.location = (-19.5, 3.122, 0.0)
ob_empty_001.rotation_euler = (1.571, -0.0, 1.571)
ob_empty_001.empty_display_type = 'IMAGE'
ob_empty_001.empty_display_size = 5.0
ob_cube.location = (0.0, 0.0, 0.0)
_m = ob_cube.modifiers.new('Mirror', 'MIRROR')
_m.use_axis = (False, True, False)
_m = ob_cube.modifiers.new('Collision', 'COLLISION')
ob_cube_001.location = (0.0, 0.0, 0.2)
_m = ob_cube_001.modifiers.new('Collision', 'COLLISION')
ob_plane.location = (2.331, -1.103e-08, 0.3726)
ob_plane.rotation_euler = (-4.329e-10, -0.1582, 5.461e-09)
ob_plane_001.location = (-1.965, 0.0, 1.26)
ob_plane_001.rotation_euler = (-0.164, 0.01639, 0.09871)
ob_plane_001.scale = (1.369, 3.812, 1.369)

# ---- collection membership
col_collection.objects.link(ob_empty)
col_collection.objects.link(ob_empty_001)
col_collection.objects.link(ob_cube)
col_collection.objects.link(ob_cube_001)
col_collection.objects.link(ob_plane)
col_collection.objects.link(ob_plane_001)

# ---- scene / render settings (as saved in the file)
scene.frame_start = 1; scene.frame_end = 250; scene.frame_set(29)
scene.render.engine = 'BLENDER_EEVEE_NEXT'
scene.cycles.sampling_pattern = 'TABULATED_SOBOL'
scene.eevee.ray_tracing_options.trace_max_roughness = 0.0
bpy.context.view_layer.update()

# ---- added for rendering (the .blend has no active camera and no usable light): camera, sun
cam_auto = bpy.data.cameras.new('AutoCamera')
cam_auto.lens = 50.0
cam_auto.sensor_width = 36.0
cam_auto.clip_end = 1000.0
ob_auto_camera = bpy.data.objects.new('AutoCamera', cam_auto)
scene.collection.objects.link(ob_auto_camera)
ob_auto_camera.location = (11.1669, -13.2503, 8.89008)
ob_auto_camera.rotation_euler = (1.09748, -7.21219e-08, 0.694738)
scene.camera = ob_auto_camera
light_auto_sun = bpy.data.lights.new('AutoSun', 'SUN')
light_auto_sun.energy = 3.0
light_auto_sun.angle = 0.0523599
ob_auto_sun = bpy.data.objects.new('AutoSun', light_auto_sun)
scene.collection.objects.link(ob_auto_sun)
ob_auto_sun.rotation_euler = (0.872665, 0.174533, 0.523599)
bpy.context.view_layer.update()
